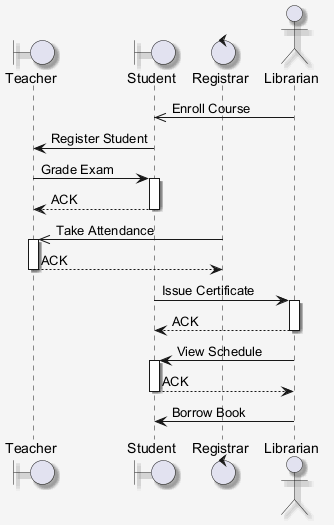

The diagram above was rendered by PlantUML. Its source (embedded in the PNG):
@startuml
skinparam shadowing false
skinparam backgroundColor #F5F5F5
skinparam shadowing true
boundary "Teacher" as T
boundary "Student" as S
control "Registrar" as R
actor "Librarian" as L
L ->> S : Enroll Course
S -> T : Register Student
T -> S : Grade Exam
activate S
S --> T : ACK
deactivate S
R ->> T : Take Attendance
activate T
T --> R : ACK
deactivate T
S -> L : Issue Certificate
activate L
L --> S : ACK
deactivate L
L -> S : View Schedule
activate S
S --> L : ACK
deactivate S
L -> S : Borrow Book
@enduml